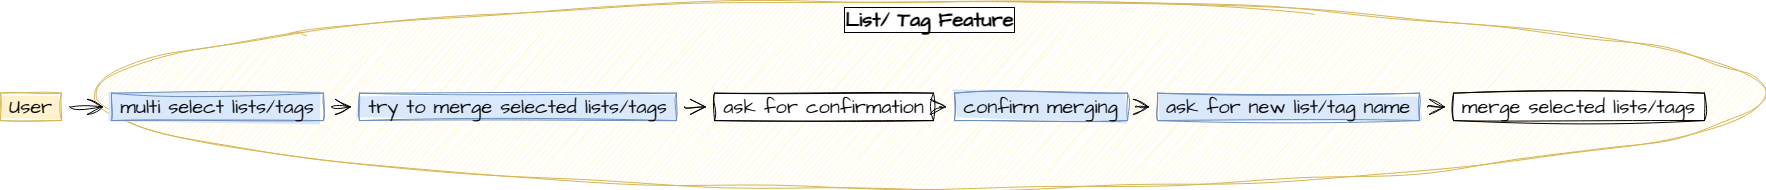

The diagram above was exported from draw.io. Its source (the exported page's mxGraphModel, read from the mxfile embedded in the PNG):
<mxGraphModel dx="5794" dy="2134" grid="0" gridSize="10" guides="1" tooltips="1" connect="1" arrows="1" fold="1" page="0" pageScale="1" pageWidth="850" pageHeight="1100" math="0" shadow="0">
  <root>
    <mxCell id="0" />
    <mxCell id="1" parent="0" />
    <mxCell id="2" value="" style="group;movable=1;resizable=1;rotatable=1;deletable=1;editable=1;locked=0;connectable=1;" vertex="1" connectable="0" parent="1">
      <mxGeometry x="1655" y="8318.736161557461" width="1765" height="188.9094871422345" as="geometry" />
    </mxCell>
    <mxCell id="3" value="List/ Tag Feature" style="ellipse;whiteSpace=wrap;html=1;sketch=1;hachureGap=4;jiggle=2;curveFitting=1;strokeColor=#d6b656;fontFamily=Architects Daughter;fontSource=https%3A%2F%2Ffonts.googleapis.com%2Fcss%3Ffamily%3DArchitects%2BDaughter;fontSize=20;fillColor=#fff2cc;verticalAlign=top;labelBackgroundColor=default;labelBorderColor=default;fontStyle=1;fillStyle=auto;shadow=0;movable=1;resizable=1;rotatable=1;deletable=1;editable=1;locked=0;connectable=1;" vertex="1" parent="2">
      <mxGeometry x="94" width="1671" height="188.9094871422345" as="geometry" />
    </mxCell>
    <mxCell id="4" value="" style="group;movable=1;resizable=1;rotatable=1;deletable=1;editable=1;locked=0;connectable=1;" vertex="1" connectable="0" parent="2">
      <mxGeometry y="92.93127996513148" width="1704" height="27.422344907743717" as="geometry" />
    </mxCell>
    <UserObject label="%undefined%" undefined="User  " placeholders="1" id="5">
      <mxCell style="whiteSpace=wrap;html=1;sketch=1;hachureGap=4;jiggle=2;curveFitting=1;strokeColor=#d6b656;fontFamily=Architects Daughter;fontSource=https%3A%2F%2Ffonts.googleapis.com%2Fcss%3Ffamily%3DArchitects%2BDaughter;fontSize=20;fontColor=default;fillColor=#fff2cc;fillStyle=solid;movable=1;resizable=1;rotatable=1;deletable=1;editable=1;locked=0;connectable=1;" vertex="1" parent="4">
        <mxGeometry width="61" height="27.422344907743717" as="geometry" />
      </mxCell>
    </UserObject>
    <UserObject label="%undefined%" undefined="multi select lists/tags  " placeholders="1" id="6">
      <mxCell style="whiteSpace=wrap;html=1;sketch=1;hachureGap=4;jiggle=2;curveFitting=1;strokeColor=#6c8ebf;fontFamily=Architects Daughter;fontSource=https%3A%2F%2Ffonts.googleapis.com%2Fcss%3Ffamily%3DArchitects%2BDaughter;fontSize=20;fontColor=default;fillColor=#dae8fc;fillStyle=solid;movable=1;resizable=1;rotatable=1;deletable=1;editable=1;locked=0;connectable=1;" vertex="1" parent="4">
        <mxGeometry x="111" width="212" height="27.422344907743717" as="geometry" />
      </mxCell>
    </UserObject>
    <mxCell id="7" value="" style="edgeStyle=none;curved=1;rounded=0;sketch=1;hachureGap=4;jiggle=2;curveFitting=1;orthogonalLoop=1;jettySize=auto;html=1;fontFamily=Architects Daughter;fontSource=https%3A%2F%2Ffonts.googleapis.com%2Fcss%3Ffamily%3DArchitects%2BDaughter;fontSize=20;fontColor=default;endArrow=open;startSize=14;endSize=14;sourcePerimeterSpacing=8;targetPerimeterSpacing=8;movable=1;resizable=1;rotatable=1;deletable=1;editable=1;locked=0;connectable=1;" edge="1" parent="4" source="5" target="6">
      <mxGeometry relative="1" as="geometry" />
    </mxCell>
    <UserObject label="%undefined%" undefined="try to merge selected lists/tags  " placeholders="1" id="8">
      <mxCell style="whiteSpace=wrap;html=1;sketch=1;hachureGap=4;jiggle=2;curveFitting=1;strokeColor=#6c8ebf;fontFamily=Architects Daughter;fontSource=https%3A%2F%2Ffonts.googleapis.com%2Fcss%3Ffamily%3DArchitects%2BDaughter;fontSize=20;fontColor=default;fillColor=#dae8fc;fillStyle=solid;movable=1;resizable=1;rotatable=1;deletable=1;editable=1;locked=0;connectable=1;" vertex="1" parent="4">
        <mxGeometry x="359" width="317" height="27.422344907743717" as="geometry" />
      </mxCell>
    </UserObject>
    <mxCell id="9" value="" style="edgeStyle=none;curved=1;rounded=0;sketch=1;hachureGap=4;jiggle=2;curveFitting=1;orthogonalLoop=1;jettySize=auto;html=1;fontFamily=Architects Daughter;fontSource=https%3A%2F%2Ffonts.googleapis.com%2Fcss%3Ffamily%3DArchitects%2BDaughter;fontSize=20;fontColor=default;endArrow=open;startSize=14;endSize=14;sourcePerimeterSpacing=8;targetPerimeterSpacing=8;movable=1;resizable=1;rotatable=1;deletable=1;editable=1;locked=0;connectable=1;" edge="1" parent="4" source="6" target="8">
      <mxGeometry relative="1" as="geometry" />
    </mxCell>
    <UserObject label="%undefined%" undefined="ask for confirmation  " placeholders="1" id="10">
      <mxCell style="whiteSpace=wrap;html=1;sketch=1;hachureGap=4;jiggle=2;curveFitting=1;strokeColor=default;fontFamily=Architects Daughter;fontSource=https%3A%2F%2Ffonts.googleapis.com%2Fcss%3Ffamily%3DArchitects%2BDaughter;fontSize=20;fontColor=default;fillColor=default;movable=1;resizable=1;rotatable=1;deletable=1;editable=1;locked=0;connectable=1;" vertex="1" parent="4">
        <mxGeometry x="714" width="219" height="27.422344907743717" as="geometry" />
      </mxCell>
    </UserObject>
    <mxCell id="11" value="" style="edgeStyle=none;curved=1;rounded=0;sketch=1;hachureGap=4;jiggle=2;curveFitting=1;orthogonalLoop=1;jettySize=auto;html=1;fontFamily=Architects Daughter;fontSource=https%3A%2F%2Ffonts.googleapis.com%2Fcss%3Ffamily%3DArchitects%2BDaughter;fontSize=20;fontColor=default;endArrow=open;startSize=14;endSize=14;sourcePerimeterSpacing=8;targetPerimeterSpacing=8;movable=1;resizable=1;rotatable=1;deletable=1;editable=1;locked=0;connectable=1;" edge="1" parent="4" source="8" target="10">
      <mxGeometry relative="1" as="geometry" />
    </mxCell>
    <UserObject label="%undefined%" undefined="confirm merging  " placeholders="1" id="12">
      <mxCell style="whiteSpace=wrap;html=1;sketch=1;hachureGap=4;jiggle=2;curveFitting=1;strokeColor=#6c8ebf;fontFamily=Architects Daughter;fontSource=https%3A%2F%2Ffonts.googleapis.com%2Fcss%3Ffamily%3DArchitects%2BDaughter;fontSize=20;fontColor=default;fillColor=#dae8fc;fillStyle=solid;movable=1;resizable=1;rotatable=1;deletable=1;editable=1;locked=0;connectable=1;" vertex="1" parent="4">
        <mxGeometry x="954" width="173" height="27.422344907743717" as="geometry" />
      </mxCell>
    </UserObject>
    <mxCell id="13" value="" style="edgeStyle=none;curved=1;rounded=0;sketch=1;hachureGap=4;jiggle=2;curveFitting=1;orthogonalLoop=1;jettySize=auto;html=1;fontFamily=Architects Daughter;fontSource=https%3A%2F%2Ffonts.googleapis.com%2Fcss%3Ffamily%3DArchitects%2BDaughter;fontSize=20;fontColor=default;endArrow=open;startSize=14;endSize=14;sourcePerimeterSpacing=8;targetPerimeterSpacing=8;movable=1;resizable=1;rotatable=1;deletable=1;editable=1;locked=0;connectable=1;" edge="1" parent="4" source="10" target="12">
      <mxGeometry relative="1" as="geometry" />
    </mxCell>
    <UserObject label="%undefined%" undefined="ask for new list/tag name  " placeholders="1" id="14">
      <mxCell style="whiteSpace=wrap;html=1;sketch=1;hachureGap=4;jiggle=2;curveFitting=1;strokeColor=#6c8ebf;fontFamily=Architects Daughter;fontSource=https%3A%2F%2Ffonts.googleapis.com%2Fcss%3Ffamily%3DArchitects%2BDaughter;fontSize=20;fontColor=default;fillColor=#dae8fc;fillStyle=solid;movable=1;resizable=1;rotatable=1;deletable=1;editable=1;locked=0;connectable=1;" vertex="1" parent="4">
        <mxGeometry x="1157" width="262" height="27.422344907743717" as="geometry" />
      </mxCell>
    </UserObject>
    <mxCell id="15" value="" style="edgeStyle=none;curved=1;rounded=0;sketch=1;hachureGap=4;jiggle=2;curveFitting=1;orthogonalLoop=1;jettySize=auto;html=1;fontFamily=Architects Daughter;fontSource=https%3A%2F%2Ffonts.googleapis.com%2Fcss%3Ffamily%3DArchitects%2BDaughter;fontSize=20;fontColor=default;endArrow=open;startSize=14;endSize=14;sourcePerimeterSpacing=8;targetPerimeterSpacing=8;movable=1;resizable=1;rotatable=1;deletable=1;editable=1;locked=0;connectable=1;" edge="1" parent="4" source="12" target="14">
      <mxGeometry relative="1" as="geometry" />
    </mxCell>
    <UserObject label="%undefined%" undefined="merge selected lists/tags  " placeholders="1" id="16">
      <mxCell style="whiteSpace=wrap;html=1;sketch=1;hachureGap=4;jiggle=2;curveFitting=1;strokeColor=default;fontFamily=Architects Daughter;fontSource=https%3A%2F%2Ffonts.googleapis.com%2Fcss%3Ffamily%3DArchitects%2BDaughter;fontSize=20;fontColor=default;fillColor=default;movable=1;resizable=1;rotatable=1;deletable=1;editable=1;locked=0;connectable=1;" vertex="1" parent="4">
        <mxGeometry x="1453" width="251" height="27.422344907743717" as="geometry" />
      </mxCell>
    </UserObject>
    <mxCell id="17" value="" style="edgeStyle=none;curved=1;rounded=0;sketch=1;hachureGap=4;jiggle=2;curveFitting=1;orthogonalLoop=1;jettySize=auto;html=1;fontFamily=Architects Daughter;fontSource=https%3A%2F%2Ffonts.googleapis.com%2Fcss%3Ffamily%3DArchitects%2BDaughter;fontSize=20;fontColor=default;endArrow=open;startSize=14;endSize=14;sourcePerimeterSpacing=8;targetPerimeterSpacing=8;movable=1;resizable=1;rotatable=1;deletable=1;editable=1;locked=0;connectable=1;" edge="1" parent="4" source="14" target="16">
      <mxGeometry relative="1" as="geometry" />
    </mxCell>
  </root>
</mxGraphModel>